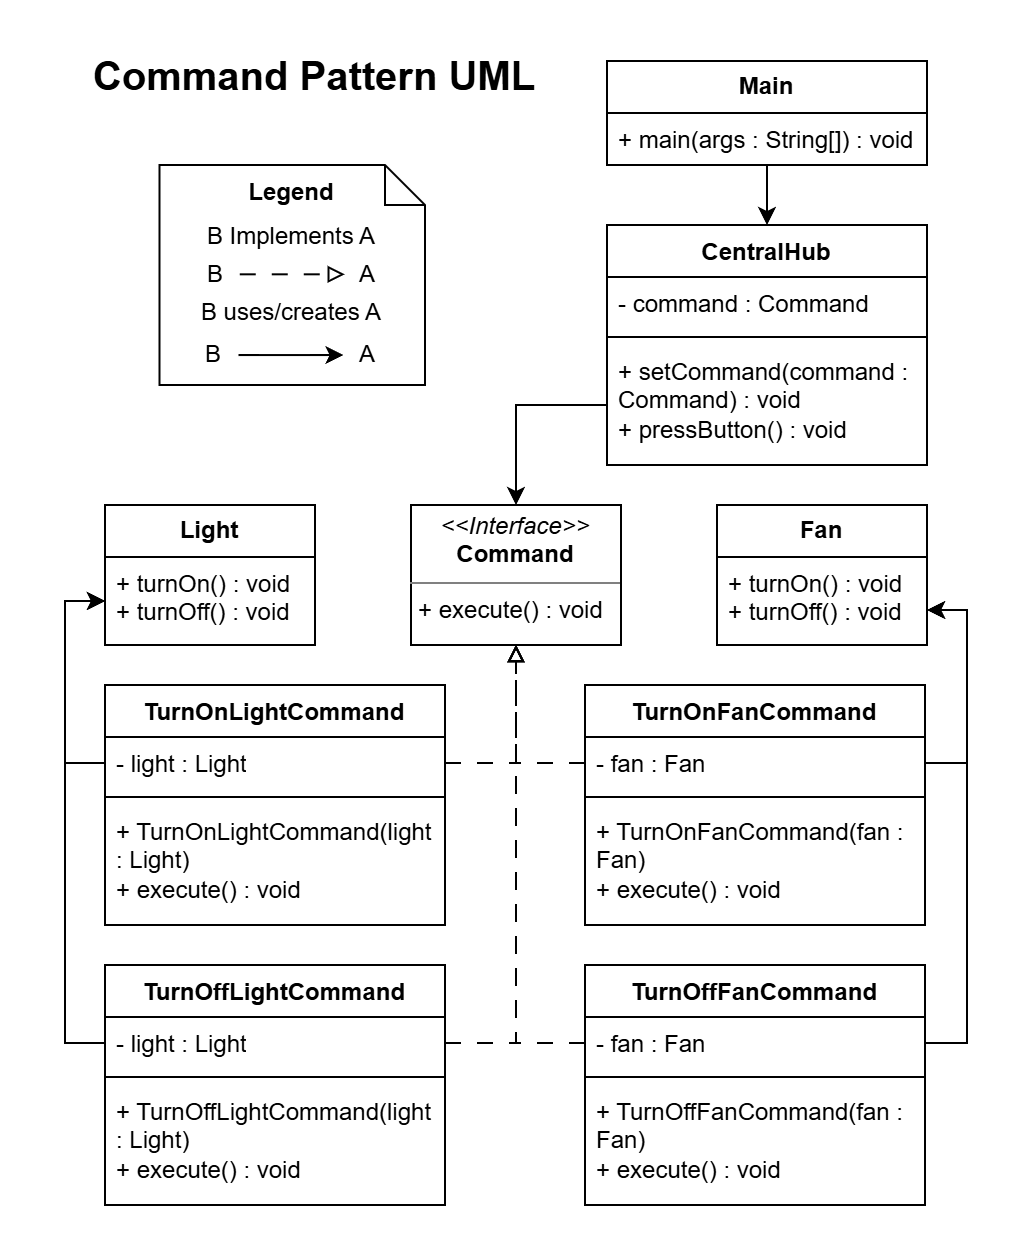

The diagram above was exported from draw.io. Its source (the exported page's mxGraphModel, read from the mxfile embedded in the PNG):
<mxGraphModel dx="1030" dy="626" grid="1" gridSize="10" guides="1" tooltips="1" connect="1" arrows="1" fold="1" page="1" pageScale="1" pageWidth="850" pageHeight="1100" math="0" shadow="0">
  <root>
    <mxCell id="0" />
    <mxCell id="1" parent="0" />
    <mxCell id="wUG4dasgGxBxyfFVE78n-1" parent="1" style="text;html=1;whiteSpace=wrap;strokeColor=none;fillColor=none;align=center;verticalAlign=middle;rounded=0;fontSize=20;fontStyle=1;spacingTop=-16;" value="Command Pattern UML" vertex="1">
      <mxGeometry height="30" width="230" x="210" y="248" as="geometry" />
    </mxCell>
    <mxCell id="wUG4dasgGxBxyfFVE78n-9" parent="1" style="swimlane;fontStyle=1;align=center;verticalAlign=top;childLayout=stackLayout;horizontal=1;startSize=26;horizontalStack=0;resizeParent=1;resizeParentMax=0;resizeLast=0;collapsible=1;marginBottom=0;whiteSpace=wrap;html=1;" value="CentralHub" vertex="1">
      <mxGeometry height="120" width="160" x="471" y="330" as="geometry" />
    </mxCell>
    <mxCell id="wUG4dasgGxBxyfFVE78n-10" parent="wUG4dasgGxBxyfFVE78n-9" style="text;strokeColor=none;fillColor=none;align=left;verticalAlign=top;spacingLeft=4;spacingRight=4;overflow=hidden;rotatable=0;points=[[0,0.5],[1,0.5]];portConstraint=eastwest;whiteSpace=wrap;html=1;" value="- command : Command" vertex="1">
      <mxGeometry height="26" width="160" y="26" as="geometry" />
    </mxCell>
    <mxCell id="wUG4dasgGxBxyfFVE78n-11" parent="wUG4dasgGxBxyfFVE78n-9" style="line;strokeWidth=1;fillColor=none;align=left;verticalAlign=middle;spacingTop=-1;spacingLeft=3;spacingRight=3;rotatable=0;labelPosition=right;points=[];portConstraint=eastwest;strokeColor=inherit;" value="" vertex="1">
      <mxGeometry height="8" width="160" y="52" as="geometry" />
    </mxCell>
    <mxCell id="wUG4dasgGxBxyfFVE78n-12" parent="wUG4dasgGxBxyfFVE78n-9" style="text;strokeColor=none;fillColor=none;align=left;verticalAlign=top;spacingLeft=4;spacingRight=4;overflow=hidden;rotatable=0;points=[[0,0.5],[1,0.5]];portConstraint=eastwest;whiteSpace=wrap;html=1;" value="+ setCommand(command : Command) : void&lt;div&gt;+ pressButton() : void&lt;/div&gt;" vertex="1">
      <mxGeometry height="60" width="160" y="60" as="geometry" />
    </mxCell>
    <mxCell id="weRezqITRzMaUqPHTVj7-13" edge="1" parent="1" source="wUG4dasgGxBxyfFVE78n-19" style="edgeStyle=orthogonalEdgeStyle;rounded=0;orthogonalLoop=1;jettySize=auto;html=1;exitX=0.5;exitY=1;exitDx=0;exitDy=0;" target="wUG4dasgGxBxyfFVE78n-9">
      <mxGeometry relative="1" as="geometry" />
    </mxCell>
    <mxCell id="wUG4dasgGxBxyfFVE78n-19" parent="1" style="swimlane;fontStyle=0;childLayout=stackLayout;horizontal=1;startSize=26;fillColor=none;horizontalStack=0;resizeParent=1;resizeParentMax=0;resizeLast=0;collapsible=1;marginBottom=0;whiteSpace=wrap;html=1;" value="&lt;b&gt;Main&lt;/b&gt;" vertex="1">
      <mxGeometry height="52" width="160" x="471" y="248" as="geometry" />
    </mxCell>
    <mxCell id="wUG4dasgGxBxyfFVE78n-20" parent="wUG4dasgGxBxyfFVE78n-19" style="text;strokeColor=none;fillColor=none;align=left;verticalAlign=top;spacingLeft=4;spacingRight=4;overflow=hidden;rotatable=0;points=[[0,0.5],[1,0.5]];portConstraint=eastwest;whiteSpace=wrap;html=1;" value="+ main(args : String[]) : void" vertex="1">
      <mxGeometry height="26" width="160" y="26" as="geometry" />
    </mxCell>
    <mxCell id="wUG4dasgGxBxyfFVE78n-24" parent="1" style="swimlane;fontStyle=1;align=center;verticalAlign=top;childLayout=stackLayout;horizontal=1;startSize=26;horizontalStack=0;resizeParent=1;resizeParentMax=0;resizeLast=0;collapsible=1;marginBottom=0;whiteSpace=wrap;html=1;" value="TurnOnFanCommand" vertex="1">
      <mxGeometry height="120" width="170" x="460" y="560" as="geometry" />
    </mxCell>
    <mxCell id="wUG4dasgGxBxyfFVE78n-25" parent="wUG4dasgGxBxyfFVE78n-24" style="text;strokeColor=none;fillColor=none;align=left;verticalAlign=top;spacingLeft=4;spacingRight=4;overflow=hidden;rotatable=0;points=[[0,0.5],[1,0.5]];portConstraint=eastwest;whiteSpace=wrap;html=1;" value="- fan : Fan" vertex="1">
      <mxGeometry height="26" width="170" y="26" as="geometry" />
    </mxCell>
    <mxCell id="wUG4dasgGxBxyfFVE78n-26" parent="wUG4dasgGxBxyfFVE78n-24" style="line;strokeWidth=1;fillColor=none;align=left;verticalAlign=middle;spacingTop=-1;spacingLeft=3;spacingRight=3;rotatable=0;labelPosition=right;points=[];portConstraint=eastwest;strokeColor=inherit;" value="" vertex="1">
      <mxGeometry height="8" width="170" y="52" as="geometry" />
    </mxCell>
    <mxCell id="wUG4dasgGxBxyfFVE78n-27" parent="wUG4dasgGxBxyfFVE78n-24" style="text;strokeColor=none;fillColor=none;align=left;verticalAlign=top;spacingLeft=4;spacingRight=4;overflow=hidden;rotatable=0;points=[[0,0.5],[1,0.5]];portConstraint=eastwest;whiteSpace=wrap;html=1;" value="+ TurnOnFanCommand(fan : Fan)&lt;div&gt;+ execute() : void&lt;/div&gt;" vertex="1">
      <mxGeometry height="60" width="170" y="60" as="geometry" />
    </mxCell>
    <mxCell id="wUG4dasgGxBxyfFVE78n-46" parent="1" style="swimlane;fontStyle=1;align=center;verticalAlign=top;childLayout=stackLayout;horizontal=1;startSize=26;horizontalStack=0;resizeParent=1;resizeParentMax=0;resizeLast=0;collapsible=1;marginBottom=0;whiteSpace=wrap;html=1;" value="TurnOffLightCommand" vertex="1">
      <mxGeometry height="120" width="170" x="220" y="700" as="geometry" />
    </mxCell>
    <mxCell id="wUG4dasgGxBxyfFVE78n-47" parent="wUG4dasgGxBxyfFVE78n-46" style="text;strokeColor=none;fillColor=none;align=left;verticalAlign=top;spacingLeft=4;spacingRight=4;overflow=hidden;rotatable=0;points=[[0,0.5],[1,0.5]];portConstraint=eastwest;whiteSpace=wrap;html=1;" value="- light : Light" vertex="1">
      <mxGeometry height="26" width="170" y="26" as="geometry" />
    </mxCell>
    <mxCell id="wUG4dasgGxBxyfFVE78n-48" parent="wUG4dasgGxBxyfFVE78n-46" style="line;strokeWidth=1;fillColor=none;align=left;verticalAlign=middle;spacingTop=-1;spacingLeft=3;spacingRight=3;rotatable=0;labelPosition=right;points=[];portConstraint=eastwest;strokeColor=inherit;" value="" vertex="1">
      <mxGeometry height="8" width="170" y="52" as="geometry" />
    </mxCell>
    <mxCell id="wUG4dasgGxBxyfFVE78n-49" parent="wUG4dasgGxBxyfFVE78n-46" style="text;strokeColor=none;fillColor=none;align=left;verticalAlign=top;spacingLeft=4;spacingRight=4;overflow=hidden;rotatable=0;points=[[0,0.5],[1,0.5]];portConstraint=eastwest;whiteSpace=wrap;html=1;" value="+ TurnOffLightCommand(light : Light)&lt;div&gt;+ execute() : void&lt;/div&gt;" vertex="1">
      <mxGeometry height="60" width="170" y="60" as="geometry" />
    </mxCell>
    <mxCell id="weRezqITRzMaUqPHTVj7-17" edge="1" parent="1" source="wUG4dasgGxBxyfFVE78n-62" style="edgeStyle=orthogonalEdgeStyle;rounded=0;orthogonalLoop=1;jettySize=auto;html=1;exitX=1;exitY=0.75;exitDx=0;exitDy=0;entryX=1;entryY=0.5;entryDx=0;entryDy=0;endArrow=none;endFill=0;startArrow=classic;startFill=1;" target="wUG4dasgGxBxyfFVE78n-25">
      <mxGeometry relative="1" as="geometry" />
    </mxCell>
    <mxCell id="wUG4dasgGxBxyfFVE78n-62" parent="1" style="swimlane;fontStyle=0;childLayout=stackLayout;horizontal=1;startSize=26;fillColor=none;horizontalStack=0;resizeParent=1;resizeParentMax=0;resizeLast=0;collapsible=1;marginBottom=0;whiteSpace=wrap;html=1;" value="&lt;b&gt;Fan&lt;/b&gt;" vertex="1">
      <mxGeometry height="70" width="105" x="526" y="470" as="geometry" />
    </mxCell>
    <mxCell id="wUG4dasgGxBxyfFVE78n-63" parent="wUG4dasgGxBxyfFVE78n-62" style="text;strokeColor=none;fillColor=none;align=left;verticalAlign=top;spacingLeft=4;spacingRight=4;overflow=hidden;rotatable=0;points=[[0,0.5],[1,0.5]];portConstraint=eastwest;whiteSpace=wrap;html=1;" value="+ turnOn() : void&lt;div&gt;+ turnOff() : void&lt;/div&gt;" vertex="1">
      <mxGeometry height="44" width="105" y="26" as="geometry" />
    </mxCell>
    <mxCell id="wUG4dasgGxBxyfFVE78n-66" parent="1" style="swimlane;fontStyle=0;childLayout=stackLayout;horizontal=1;startSize=26;fillColor=none;horizontalStack=0;resizeParent=1;resizeParentMax=0;resizeLast=0;collapsible=1;marginBottom=0;whiteSpace=wrap;html=1;" value="&lt;b&gt;Light&lt;/b&gt;" vertex="1">
      <mxGeometry height="70" width="105" x="220" y="470" as="geometry" />
    </mxCell>
    <mxCell id="wUG4dasgGxBxyfFVE78n-67" parent="wUG4dasgGxBxyfFVE78n-66" style="text;strokeColor=none;fillColor=none;align=left;verticalAlign=top;spacingLeft=4;spacingRight=4;overflow=hidden;rotatable=0;points=[[0,0.5],[1,0.5]];portConstraint=eastwest;whiteSpace=wrap;html=1;" value="+ turnOn() : void&lt;div&gt;+ turnOff() : void&lt;/div&gt;" vertex="1">
      <mxGeometry height="44" width="105" y="26" as="geometry" />
    </mxCell>
    <mxCell id="weRezqITRzMaUqPHTVj7-1" parent="1" style="verticalAlign=top;align=left;overflow=fill;html=1;whiteSpace=wrap;" value="&lt;p style=&quot;margin:0px;margin-top:4px;text-align:center;&quot;&gt;&lt;i&gt;&amp;lt;&amp;lt;Interface&amp;gt;&amp;gt;&lt;/i&gt;&lt;br&gt;&lt;b&gt;Command&lt;/b&gt;&lt;/p&gt;&lt;hr size=&quot;1&quot; style=&quot;border-style:solid;&quot;&gt;&lt;p style=&quot;margin:0px;margin-left:4px;&quot;&gt;+ execute() : void&lt;/p&gt;" vertex="1">
      <mxGeometry height="70" width="105" x="373" y="470" as="geometry" />
    </mxCell>
    <mxCell id="weRezqITRzMaUqPHTVj7-4" connectable="0" parent="1" style="group;imageHeight=31;" value="" vertex="1">
      <mxGeometry height="110" width="150" x="230" y="300" as="geometry" />
    </mxCell>
    <mxCell id="weRezqITRzMaUqPHTVj7-5" parent="weRezqITRzMaUqPHTVj7-4" style="shape=note;size=20;whiteSpace=wrap;html=1;verticalAlign=top;" value="&lt;b&gt;Legend&lt;/b&gt;&lt;div style=&quot;line-height: 130%;&quot;&gt;&lt;div style=&quot;line-height: 250%;&quot;&gt;B Implements A&lt;/div&gt;&lt;div&gt;&lt;br&gt;&lt;/div&gt;&lt;div&gt;B uses/creates A&lt;/div&gt;&lt;div&gt;&lt;br&gt;&lt;/div&gt;&lt;/div&gt;" vertex="1">
      <mxGeometry height="110" width="132.75" x="17.25" as="geometry" />
    </mxCell>
    <mxCell id="weRezqITRzMaUqPHTVj7-6" edge="1" parent="weRezqITRzMaUqPHTVj7-4" style="rounded=0;orthogonalLoop=1;jettySize=auto;html=1;dashed=1;dashPattern=8 8;endArrow=block;endFill=0;">
      <mxGeometry relative="1" as="geometry">
        <mxPoint x="57.38" y="54.656071428571394" as="sourcePoint" />
        <mxPoint x="109.88" y="54.656071428571394" as="targetPoint" />
      </mxGeometry>
    </mxCell>
    <mxCell id="weRezqITRzMaUqPHTVj7-7" edge="1" parent="weRezqITRzMaUqPHTVj7-4" style="rounded=0;orthogonalLoop=1;jettySize=auto;html=1;endArrow=classic;endFill=1;">
      <mxGeometry relative="1" as="geometry">
        <Array as="points">
          <mxPoint x="83" y="95.03214285714284" />
        </Array>
        <mxPoint x="56.75" y="95.03214285714284" as="sourcePoint" />
        <mxPoint x="109.25" y="95.03214285714284" as="targetPoint" />
      </mxGeometry>
    </mxCell>
    <mxCell id="weRezqITRzMaUqPHTVj7-8" parent="weRezqITRzMaUqPHTVj7-4" style="text;html=1;whiteSpace=wrap;strokeColor=none;fillColor=none;align=center;verticalAlign=middle;rounded=0;" value="B" vertex="1">
      <mxGeometry height="29.46428571428571" width="45" x="23" y="40.26785714285714" as="geometry" />
    </mxCell>
    <mxCell id="weRezqITRzMaUqPHTVj7-9" parent="weRezqITRzMaUqPHTVj7-4" style="text;html=1;whiteSpace=wrap;strokeColor=none;fillColor=none;align=center;verticalAlign=middle;rounded=0;" value="A" vertex="1">
      <mxGeometry height="29.46428571428571" width="45" x="98.99999999999999" y="40.26785714285714" as="geometry" />
    </mxCell>
    <mxCell id="weRezqITRzMaUqPHTVj7-10" parent="weRezqITRzMaUqPHTVj7-4" style="text;html=1;whiteSpace=wrap;strokeColor=none;fillColor=none;align=center;verticalAlign=middle;rounded=0;" value="B" vertex="1">
      <mxGeometry height="29.46428571428571" width="45" x="22.25" y="80.57142857142857" as="geometry" />
    </mxCell>
    <mxCell id="weRezqITRzMaUqPHTVj7-11" parent="weRezqITRzMaUqPHTVj7-4" style="text;html=1;whiteSpace=wrap;strokeColor=none;fillColor=none;align=center;verticalAlign=middle;rounded=0;" value="A" vertex="1">
      <mxGeometry height="29.46428571428571" width="45" x="98.49999999999999" y="80.57142857142857" as="geometry" />
    </mxCell>
    <mxCell id="weRezqITRzMaUqPHTVj7-18" edge="1" parent="1" source="wUG4dasgGxBxyfFVE78n-67" style="edgeStyle=orthogonalEdgeStyle;rounded=0;orthogonalLoop=1;jettySize=auto;html=1;curved=0;exitX=0;exitY=0.5;exitDx=0;exitDy=0;startArrow=classic;startFill=1;endArrow=none;endFill=0;" target="4X5Wxgb12kMDH7RxZ6Ym-6">
      <mxGeometry relative="1" as="geometry">
        <mxPoint x="220" y="599" as="targetPoint" />
      </mxGeometry>
    </mxCell>
    <mxCell id="weRezqITRzMaUqPHTVj7-20" edge="1" parent="1" source="wUG4dasgGxBxyfFVE78n-67" style="rounded=0;orthogonalLoop=1;jettySize=auto;html=1;entryX=0;entryY=0.5;entryDx=0;entryDy=0;endArrow=none;endFill=0;startArrow=classic;startFill=1;edgeStyle=orthogonalEdgeStyle;exitX=0;exitY=0.5;exitDx=0;exitDy=0;" target="wUG4dasgGxBxyfFVE78n-47">
      <mxGeometry relative="1" as="geometry">
        <mxPoint x="170" y="490" as="sourcePoint" />
      </mxGeometry>
    </mxCell>
    <mxCell id="weRezqITRzMaUqPHTVj7-21" edge="1" parent="1" source="wUG4dasgGxBxyfFVE78n-62" style="rounded=0;orthogonalLoop=1;jettySize=auto;html=1;entryX=1;entryY=0.5;entryDx=0;entryDy=0;exitX=1;exitY=0.75;exitDx=0;exitDy=0;endArrow=none;endFill=0;startArrow=classic;startFill=1;edgeStyle=orthogonalEdgeStyle;" target="4X5Wxgb12kMDH7RxZ6Ym-2">
      <mxGeometry relative="1" as="geometry">
        <mxPoint x="621" y="510.01" as="sourcePoint" />
        <mxPoint x="630" y="739" as="targetPoint" />
      </mxGeometry>
    </mxCell>
    <mxCell id="weRezqITRzMaUqPHTVj7-23" edge="1" parent="1" source="4X5Wxgb12kMDH7RxZ6Ym-6" style="edgeStyle=orthogonalEdgeStyle;rounded=0;orthogonalLoop=1;jettySize=auto;html=1;entryX=0.5;entryY=1;entryDx=0;entryDy=0;endArrow=block;endFill=0;dashed=1;dashPattern=8 8;exitX=1;exitY=0.5;exitDx=0;exitDy=0;" target="weRezqITRzMaUqPHTVj7-1">
      <mxGeometry relative="1" as="geometry">
        <Array as="points">
          <mxPoint x="425.5" y="599.01" />
        </Array>
        <mxPoint x="390" y="599.0344827586207" as="sourcePoint" />
      </mxGeometry>
    </mxCell>
    <mxCell id="weRezqITRzMaUqPHTVj7-24" edge="1" parent="1" source="wUG4dasgGxBxyfFVE78n-25" style="edgeStyle=orthogonalEdgeStyle;rounded=0;orthogonalLoop=1;jettySize=auto;html=1;entryX=0.5;entryY=1;entryDx=0;entryDy=0;endArrow=block;endFill=0;dashed=1;dashPattern=8 8;" target="weRezqITRzMaUqPHTVj7-1">
      <mxGeometry relative="1" as="geometry" />
    </mxCell>
    <mxCell id="weRezqITRzMaUqPHTVj7-25" edge="1" parent="1" source="wUG4dasgGxBxyfFVE78n-47" style="edgeStyle=orthogonalEdgeStyle;rounded=0;orthogonalLoop=1;jettySize=auto;html=1;entryX=0.5;entryY=1;entryDx=0;entryDy=0;endArrow=block;endFill=0;dashed=1;dashPattern=8 8;" target="weRezqITRzMaUqPHTVj7-1">
      <mxGeometry relative="1" as="geometry" />
    </mxCell>
    <mxCell id="weRezqITRzMaUqPHTVj7-26" edge="1" parent="1" source="4X5Wxgb12kMDH7RxZ6Ym-2" style="edgeStyle=orthogonalEdgeStyle;rounded=0;orthogonalLoop=1;jettySize=auto;html=1;entryX=0.5;entryY=1;entryDx=0;entryDy=0;endArrow=block;endFill=0;dashed=1;dashPattern=8 8;" target="weRezqITRzMaUqPHTVj7-1">
      <mxGeometry relative="1" as="geometry">
        <mxPoint x="460" y="739.0344827586207" as="sourcePoint" />
      </mxGeometry>
    </mxCell>
    <mxCell id="weRezqITRzMaUqPHTVj7-28" edge="1" parent="1" source="wUG4dasgGxBxyfFVE78n-12" style="edgeStyle=orthogonalEdgeStyle;rounded=0;orthogonalLoop=1;jettySize=auto;html=1;entryX=0.5;entryY=0;entryDx=0;entryDy=0;" target="weRezqITRzMaUqPHTVj7-1">
      <mxGeometry relative="1" as="geometry" />
    </mxCell>
    <mxCell id="4X5Wxgb12kMDH7RxZ6Ym-1" parent="1" style="swimlane;fontStyle=1;align=center;verticalAlign=top;childLayout=stackLayout;horizontal=1;startSize=26;horizontalStack=0;resizeParent=1;resizeParentMax=0;resizeLast=0;collapsible=1;marginBottom=0;whiteSpace=wrap;html=1;" value="TurnOffFanCommand" vertex="1">
      <mxGeometry height="120" width="170" x="460" y="700" as="geometry" />
    </mxCell>
    <mxCell id="4X5Wxgb12kMDH7RxZ6Ym-2" parent="4X5Wxgb12kMDH7RxZ6Ym-1" style="text;strokeColor=none;fillColor=none;align=left;verticalAlign=top;spacingLeft=4;spacingRight=4;overflow=hidden;rotatable=0;points=[[0,0.5],[1,0.5]];portConstraint=eastwest;whiteSpace=wrap;html=1;" value="- fan : Fan" vertex="1">
      <mxGeometry height="26" width="170" y="26" as="geometry" />
    </mxCell>
    <mxCell id="4X5Wxgb12kMDH7RxZ6Ym-3" parent="4X5Wxgb12kMDH7RxZ6Ym-1" style="line;strokeWidth=1;fillColor=none;align=left;verticalAlign=middle;spacingTop=-1;spacingLeft=3;spacingRight=3;rotatable=0;labelPosition=right;points=[];portConstraint=eastwest;strokeColor=inherit;" value="" vertex="1">
      <mxGeometry height="8" width="170" y="52" as="geometry" />
    </mxCell>
    <mxCell id="4X5Wxgb12kMDH7RxZ6Ym-4" parent="4X5Wxgb12kMDH7RxZ6Ym-1" style="text;strokeColor=none;fillColor=none;align=left;verticalAlign=top;spacingLeft=4;spacingRight=4;overflow=hidden;rotatable=0;points=[[0,0.5],[1,0.5]];portConstraint=eastwest;whiteSpace=wrap;html=1;" value="+ TurnOffFanCommand(fan : Fan)&lt;div&gt;+ execute() : void&lt;/div&gt;" vertex="1">
      <mxGeometry height="60" width="170" y="60" as="geometry" />
    </mxCell>
    <mxCell id="4X5Wxgb12kMDH7RxZ6Ym-5" parent="1" style="swimlane;fontStyle=1;align=center;verticalAlign=top;childLayout=stackLayout;horizontal=1;startSize=26;horizontalStack=0;resizeParent=1;resizeParentMax=0;resizeLast=0;collapsible=1;marginBottom=0;whiteSpace=wrap;html=1;" value="TurnOnLightCommand" vertex="1">
      <mxGeometry height="120" width="170" x="220" y="560" as="geometry" />
    </mxCell>
    <mxCell id="4X5Wxgb12kMDH7RxZ6Ym-6" parent="4X5Wxgb12kMDH7RxZ6Ym-5" style="text;strokeColor=none;fillColor=none;align=left;verticalAlign=top;spacingLeft=4;spacingRight=4;overflow=hidden;rotatable=0;points=[[0,0.5],[1,0.5]];portConstraint=eastwest;whiteSpace=wrap;html=1;" value="- light : Light" vertex="1">
      <mxGeometry height="26" width="170" y="26" as="geometry" />
    </mxCell>
    <mxCell id="4X5Wxgb12kMDH7RxZ6Ym-7" parent="4X5Wxgb12kMDH7RxZ6Ym-5" style="line;strokeWidth=1;fillColor=none;align=left;verticalAlign=middle;spacingTop=-1;spacingLeft=3;spacingRight=3;rotatable=0;labelPosition=right;points=[];portConstraint=eastwest;strokeColor=inherit;" value="" vertex="1">
      <mxGeometry height="8" width="170" y="52" as="geometry" />
    </mxCell>
    <mxCell id="4X5Wxgb12kMDH7RxZ6Ym-8" parent="4X5Wxgb12kMDH7RxZ6Ym-5" style="text;strokeColor=none;fillColor=none;align=left;verticalAlign=top;spacingLeft=4;spacingRight=4;overflow=hidden;rotatable=0;points=[[0,0.5],[1,0.5]];portConstraint=eastwest;whiteSpace=wrap;html=1;" value="+ TurnOnLightCommand(light : Light)&lt;div&gt;+ execute() : void&lt;/div&gt;" vertex="1">
      <mxGeometry height="60" width="170" y="60" as="geometry" />
    </mxCell>
  </root>
</mxGraphModel>